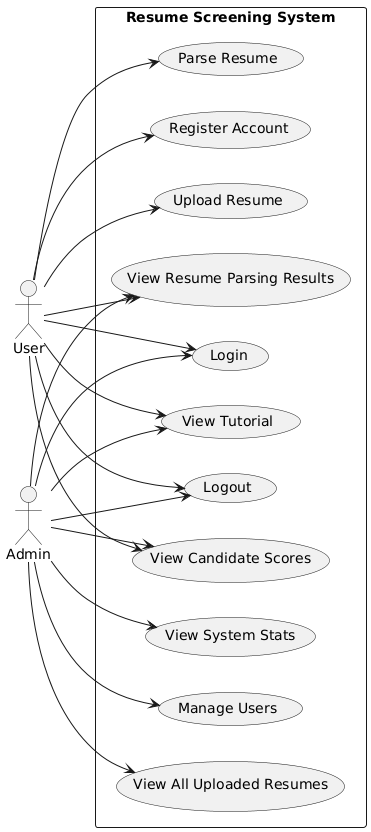

The diagram above was rendered by PlantUML. Its source (embedded in the PNG):
@startuml
left to right direction
skinparam packageStyle rectangle

actor "User" as user
actor "Admin" as admin

rectangle "Resume Screening System" {
    usecase "Register Account" as UC1
    usecase "Login" as UC2
    usecase "Upload Resume" as UC3
    usecase "Parse Resume" as UC4
    usecase "View Candidate Scores" as UC5
    usecase "View Resume Parsing Results" as UC6
    usecase "View Tutorial" as UC7
    usecase "Logout" as UC8
    usecase "Manage Users" as UC9
    usecase "View All Uploaded Resumes" as UC10
    usecase "View System Stats" as UC11
}

user --> UC1
user --> UC2
user --> UC3
user --> UC4
user --> UC5
user --> UC6
user --> UC7
user --> UC8

admin --> UC2
admin --> UC5
admin --> UC6
admin --> UC7
admin --> UC8
admin --> UC9
admin --> UC10
admin --> UC11
@enduml